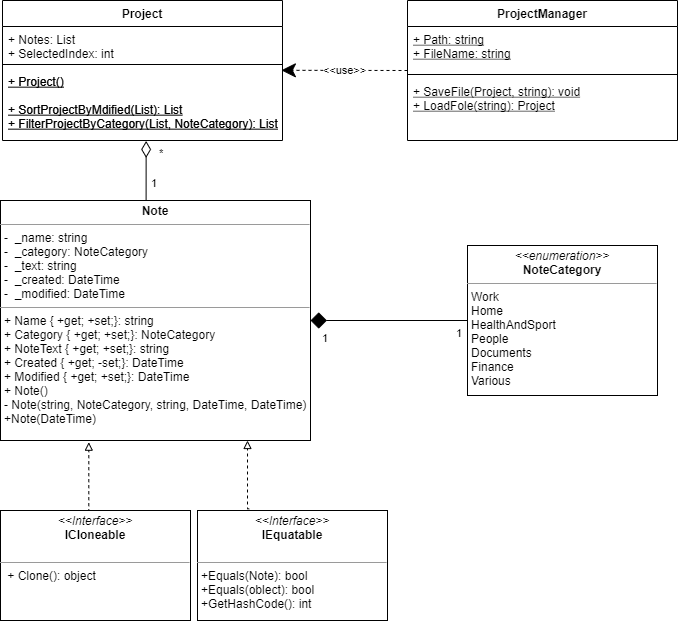

The diagram above was exported from draw.io. Its source (the exported page's mxGraphModel, read from the mxfile embedded in the PNG):
<mxGraphModel dx="1038" dy="575" grid="1" gridSize="10" guides="1" tooltips="1" connect="1" arrows="1" fold="1" page="1" pageScale="1" pageWidth="827" pageHeight="1169" math="0" shadow="0">
  <root>
    <mxCell id="0" />
    <mxCell id="1" parent="0" />
    <mxCell id="5halR_1K-nt4hbEGs724-30" value="&lt;p style=&quot;margin: 0px ; margin-top: 4px ; text-align: center&quot;&gt;&lt;b&gt;Note&lt;/b&gt;&lt;/p&gt;&lt;hr size=&quot;1&quot;&gt;&lt;p style=&quot;margin: 0px ; margin-left: 4px&quot;&gt;-&amp;nbsp; _name: string&lt;/p&gt;&lt;p style=&quot;margin: 0px ; margin-left: 4px&quot;&gt;-&amp;nbsp; _category: NoteCategory&lt;br&gt;&lt;/p&gt;&lt;p style=&quot;margin: 0px ; margin-left: 4px&quot;&gt;-&amp;nbsp; _text: string&lt;br&gt;&lt;/p&gt;&lt;p style=&quot;margin: 0px ; margin-left: 4px&quot;&gt;-&amp;nbsp; _created: DateTime&lt;/p&gt;&lt;p style=&quot;margin: 0px ; margin-left: 4px&quot;&gt;-&amp;nbsp; _modified: DateTime&lt;/p&gt;&lt;hr size=&quot;1&quot;&gt;&lt;p style=&quot;margin: 0px 0px 0px 4px&quot;&gt;+ Name { +get; +set;}: string&lt;/p&gt;&lt;p style=&quot;margin: 0px 0px 0px 4px&quot;&gt;+ Category { +get; +set;}: NoteCategory&lt;/p&gt;&lt;p style=&quot;margin: 0px 0px 0px 4px&quot;&gt;+ NoteText { +get; +set;}: string&lt;/p&gt;&lt;p style=&quot;margin: 0px 0px 0px 4px&quot;&gt;+ Created { +get; -set;}: DateTime&lt;/p&gt;&lt;p style=&quot;margin: 0px 0px 0px 4px&quot;&gt;+ Modified { +get; +set;}: DateTime&lt;/p&gt;&lt;p style=&quot;margin: 0px 0px 0px 4px&quot;&gt;+ Note()&lt;/p&gt;&lt;p style=&quot;margin: 0px 0px 0px 4px&quot;&gt;- Note(string, NoteCategory, string, DateTime, DateTime)&lt;/p&gt;&lt;p style=&quot;margin: 0px 0px 0px 4px&quot;&gt;+Note(DateTime)&lt;/p&gt;&lt;p style=&quot;margin: 0px 0px 0px 4px&quot;&gt;&lt;br&gt;&lt;/p&gt;" style="verticalAlign=top;align=left;overflow=fill;fontSize=12;fontFamily=Helvetica;html=1;" parent="1" vertex="1">
      <mxGeometry x="203" y="230" width="310" height="240" as="geometry" />
    </mxCell>
    <mxCell id="5halR_1K-nt4hbEGs724-48" value="&lt;p style=&quot;margin: 0px ; margin-top: 4px ; text-align: center&quot;&gt;&lt;i&gt;&amp;lt;&amp;lt;enumeration&amp;gt;&amp;gt;&lt;/i&gt;&lt;br&gt;&lt;b&gt;NoteCategory&lt;/b&gt;&lt;/p&gt;&lt;hr size=&quot;1&quot;&gt;&lt;p style=&quot;margin: 0px 0px 0px 4px&quot;&gt;Work&lt;/p&gt;&lt;p style=&quot;margin: 0px 0px 0px 4px&quot;&gt;&lt;span&gt;Home&lt;/span&gt;&lt;/p&gt;&lt;p style=&quot;margin: 0px 0px 0px 4px&quot;&gt;&lt;span&gt;HealthAndSport&lt;/span&gt;&lt;/p&gt;&lt;p style=&quot;margin: 0px 0px 0px 4px&quot;&gt;&lt;span&gt;People&lt;/span&gt;&lt;/p&gt;&lt;p style=&quot;margin: 0px 0px 0px 4px&quot;&gt;&lt;span&gt;Documents&lt;/span&gt;&lt;/p&gt;&lt;p style=&quot;margin: 0px 0px 0px 4px&quot;&gt;&lt;span&gt;Finance&lt;/span&gt;&lt;/p&gt;&lt;p style=&quot;margin: 0px 0px 0px 4px&quot;&gt;&lt;span&gt;Various&lt;/span&gt;&lt;/p&gt;&lt;p style=&quot;margin: 0px ; margin-left: 4px&quot;&gt;&lt;br&gt;&lt;/p&gt;" style="verticalAlign=top;align=left;overflow=fill;fontSize=12;fontFamily=Helvetica;html=1;" parent="1" vertex="1">
      <mxGeometry x="670" y="275" width="190" height="150" as="geometry" />
    </mxCell>
    <mxCell id="QvrRm39rck4HwCmwIxol-2" style="edgeStyle=orthogonalEdgeStyle;rounded=0;orthogonalLoop=1;jettySize=auto;html=1;exitX=0.5;exitY=0;exitDx=0;exitDy=0;entryX=0.301;entryY=1.007;entryDx=0;entryDy=0;entryPerimeter=0;endArrow=block;endFill=0;dashed=1;" edge="1" parent="1">
      <mxGeometry relative="1" as="geometry">
        <mxPoint x="293" y="540" as="sourcePoint" />
        <mxPoint x="291.30999999999995" y="471.68000000000006" as="targetPoint" />
        <Array as="points">
          <mxPoint x="291" y="540" />
        </Array>
      </mxGeometry>
    </mxCell>
    <mxCell id="5halR_1K-nt4hbEGs724-49" value="&lt;p style=&quot;margin: 0px ; margin-top: 4px ; text-align: center&quot;&gt;&lt;i&gt;&amp;lt;&amp;lt;Interface&amp;gt;&amp;gt;&lt;/i&gt;&lt;br&gt;&lt;b&gt;ICloneable&lt;/b&gt;&lt;/p&gt;&lt;br&gt;&lt;hr size=&quot;1&quot;&gt;&lt;p style=&quot;margin: 0px ; margin-left: 4px&quot;&gt;&amp;nbsp;+ Clone(): object&lt;/p&gt;" style="verticalAlign=top;align=left;overflow=fill;fontSize=12;fontFamily=Helvetica;html=1;" parent="1" vertex="1">
      <mxGeometry x="203" y="540" width="190" height="110" as="geometry" />
    </mxCell>
    <mxCell id="IWWu0L5c2kioOkdxcrLX-3" value="Project" style="swimlane;fontStyle=1;align=center;verticalAlign=top;childLayout=stackLayout;horizontal=1;startSize=26;horizontalStack=0;resizeParent=1;resizeParentMax=0;resizeLast=0;collapsible=1;marginBottom=0;" parent="1" vertex="1">
      <mxGeometry x="205" y="30" width="280" height="140" as="geometry" />
    </mxCell>
    <mxCell id="IWWu0L5c2kioOkdxcrLX-4" value="+ Notes: List&#10;+ SelectedIndex: int" style="text;strokeColor=none;fillColor=none;align=left;verticalAlign=top;spacingLeft=4;spacingRight=4;overflow=hidden;rotatable=0;points=[[0,0.5],[1,0.5]];portConstraint=eastwest;" parent="IWWu0L5c2kioOkdxcrLX-3" vertex="1">
      <mxGeometry y="26" width="280" height="34" as="geometry" />
    </mxCell>
    <mxCell id="IWWu0L5c2kioOkdxcrLX-5" value="" style="line;strokeWidth=1;fillColor=none;align=left;verticalAlign=middle;spacingTop=-1;spacingLeft=3;spacingRight=3;rotatable=0;labelPosition=right;points=[];portConstraint=eastwest;" parent="IWWu0L5c2kioOkdxcrLX-3" vertex="1">
      <mxGeometry y="60" width="280" height="8" as="geometry" />
    </mxCell>
    <mxCell id="IWWu0L5c2kioOkdxcrLX-6" value="+ Project()&#10;&#10;+ SortProjectByMdified(List): List&#10;+ FilterProjectByCategory(List, NoteCategory): List" style="text;strokeColor=none;fillColor=none;align=left;verticalAlign=top;spacingLeft=4;spacingRight=4;overflow=hidden;rotatable=0;points=[[0,0.5],[1,0.5]];portConstraint=eastwest;fontStyle=4" parent="IWWu0L5c2kioOkdxcrLX-3" vertex="1">
      <mxGeometry y="68" width="280" height="72" as="geometry" />
    </mxCell>
    <mxCell id="IWWu0L5c2kioOkdxcrLX-7" value="ProjectManager" style="swimlane;fontStyle=1;align=center;verticalAlign=top;childLayout=stackLayout;horizontal=1;startSize=26;horizontalStack=0;resizeParent=1;resizeParentMax=0;resizeLast=0;collapsible=1;marginBottom=0;" parent="1" vertex="1">
      <mxGeometry x="610" y="30" width="270" height="140" as="geometry" />
    </mxCell>
    <mxCell id="IWWu0L5c2kioOkdxcrLX-8" value="+ Path: string&#10;+ FileName: string" style="text;strokeColor=none;fillColor=none;align=left;verticalAlign=top;spacingLeft=4;spacingRight=4;overflow=hidden;rotatable=0;points=[[0,0.5],[1,0.5]];portConstraint=eastwest;fontStyle=4" parent="IWWu0L5c2kioOkdxcrLX-7" vertex="1">
      <mxGeometry y="26" width="270" height="44" as="geometry" />
    </mxCell>
    <mxCell id="IWWu0L5c2kioOkdxcrLX-9" value="" style="line;strokeWidth=1;fillColor=none;align=left;verticalAlign=middle;spacingTop=-1;spacingLeft=3;spacingRight=3;rotatable=0;labelPosition=right;points=[];portConstraint=eastwest;" parent="IWWu0L5c2kioOkdxcrLX-7" vertex="1">
      <mxGeometry y="70" width="270" height="8" as="geometry" />
    </mxCell>
    <mxCell id="IWWu0L5c2kioOkdxcrLX-10" value="+ SaveFile(Project, string): void&#10;+ LoadFole(string): Project" style="text;strokeColor=none;fillColor=none;align=left;verticalAlign=top;spacingLeft=4;spacingRight=4;overflow=hidden;rotatable=0;points=[[0,0.5],[1,0.5]];portConstraint=eastwest;fontStyle=4" parent="IWWu0L5c2kioOkdxcrLX-7" vertex="1">
      <mxGeometry y="78" width="270" height="62" as="geometry" />
    </mxCell>
    <mxCell id="hmTG6pEHa0AOLIqJvM90-1" value="&lt;p style=&quot;margin: 0px ; margin-top: 4px ; text-align: center&quot;&gt;&lt;i&gt;&amp;lt;&amp;lt;Interface&amp;gt;&amp;gt;&lt;/i&gt;&lt;br&gt;&lt;b&gt;IEquatable&lt;/b&gt;&lt;/p&gt;&lt;br&gt;&lt;hr size=&quot;1&quot;&gt;&lt;p style=&quot;margin: 0px 0px 0px 4px&quot;&gt;+Equals(Note): bool&lt;/p&gt;&lt;p style=&quot;margin: 0px 0px 0px 4px&quot;&gt;+Equals(oblect): bool&lt;/p&gt;&lt;p style=&quot;margin: 0px 0px 0px 4px&quot;&gt;+GetHashCode(): int&lt;/p&gt;" style="verticalAlign=top;align=left;overflow=fill;fontSize=12;fontFamily=Helvetica;html=1;" parent="1" vertex="1">
      <mxGeometry x="400" y="540" width="190" height="110" as="geometry" />
    </mxCell>
    <mxCell id="hmTG6pEHa0AOLIqJvM90-2" value="" style="endArrow=none;html=1;endSize=12;startArrow=diamond;startSize=14;startFill=1;edgeStyle=orthogonalEdgeStyle;exitX=1;exitY=0.5;exitDx=0;exitDy=0;entryX=0;entryY=0.5;entryDx=0;entryDy=0;endFill=0;" parent="1" source="5halR_1K-nt4hbEGs724-30" target="5halR_1K-nt4hbEGs724-48" edge="1">
      <mxGeometry relative="1" as="geometry">
        <mxPoint x="365" y="680" as="sourcePoint" />
        <mxPoint x="365" y="520" as="targetPoint" />
      </mxGeometry>
    </mxCell>
    <mxCell id="hmTG6pEHa0AOLIqJvM90-3" value="1" style="edgeLabel;resizable=0;html=1;align=left;verticalAlign=top;" parent="hmTG6pEHa0AOLIqJvM90-2" connectable="0" vertex="1">
      <mxGeometry x="-1" relative="1" as="geometry">
        <mxPoint x="10" y="5" as="offset" />
      </mxGeometry>
    </mxCell>
    <mxCell id="hmTG6pEHa0AOLIqJvM90-4" value="1" style="edgeLabel;resizable=0;html=1;align=right;verticalAlign=top;" parent="hmTG6pEHa0AOLIqJvM90-2" connectable="0" vertex="1">
      <mxGeometry x="1" relative="1" as="geometry">
        <mxPoint x="-5" as="offset" />
      </mxGeometry>
    </mxCell>
    <mxCell id="lzep93sbGLOsrc3jlx4z-3" value="" style="endArrow=none;html=1;endSize=12;startArrow=diamondThin;startSize=14;startFill=0;edgeStyle=orthogonalEdgeStyle;strokeWidth=1;entryX=0.5;entryY=0;entryDx=0;entryDy=0;exitX=0.513;exitY=1.006;exitDx=0;exitDy=0;exitPerimeter=0;endFill=0;rounded=0;" parent="1" source="IWWu0L5c2kioOkdxcrLX-6" target="5halR_1K-nt4hbEGs724-30" edge="1">
      <mxGeometry relative="1" as="geometry">
        <mxPoint x="370" y="220" as="sourcePoint" />
        <mxPoint x="830" y="320" as="targetPoint" />
        <Array as="points">
          <mxPoint x="349" y="230" />
        </Array>
      </mxGeometry>
    </mxCell>
    <mxCell id="lzep93sbGLOsrc3jlx4z-4" value="*" style="edgeLabel;resizable=0;html=1;align=left;verticalAlign=top;" parent="lzep93sbGLOsrc3jlx4z-3" connectable="0" vertex="1">
      <mxGeometry x="-1" relative="1" as="geometry">
        <mxPoint x="11" as="offset" />
      </mxGeometry>
    </mxCell>
    <mxCell id="lzep93sbGLOsrc3jlx4z-5" value="1" style="edgeLabel;resizable=0;html=1;align=right;verticalAlign=top;" parent="lzep93sbGLOsrc3jlx4z-3" connectable="0" vertex="1">
      <mxGeometry x="1" relative="1" as="geometry">
        <mxPoint x="2" y="-30" as="offset" />
      </mxGeometry>
    </mxCell>
    <mxCell id="lzep93sbGLOsrc3jlx4z-6" value="&amp;lt;&amp;lt;use&amp;gt;&amp;gt;" style="endArrow=classic;endSize=12;dashed=1;html=1;strokeWidth=1;exitX=0;exitY=0.5;exitDx=0;exitDy=0;entryX=0.996;entryY=0.025;entryDx=0;entryDy=0;entryPerimeter=0;endFill=1;" parent="1" source="IWWu0L5c2kioOkdxcrLX-7" target="IWWu0L5c2kioOkdxcrLX-6" edge="1">
      <mxGeometry width="160" relative="1" as="geometry">
        <mxPoint x="480" y="210" as="sourcePoint" />
        <mxPoint x="640" y="210" as="targetPoint" />
      </mxGeometry>
    </mxCell>
    <mxCell id="QvrRm39rck4HwCmwIxol-3" style="edgeStyle=orthogonalEdgeStyle;rounded=0;orthogonalLoop=1;jettySize=auto;html=1;exitX=0.5;exitY=0;exitDx=0;exitDy=0;entryX=0.301;entryY=1.007;entryDx=0;entryDy=0;entryPerimeter=0;endArrow=block;endFill=0;dashed=1;" edge="1" parent="1">
      <mxGeometry relative="1" as="geometry">
        <mxPoint x="451.7" y="538.32" as="sourcePoint" />
        <mxPoint x="450.00999999999993" y="470.00000000000006" as="targetPoint" />
        <Array as="points">
          <mxPoint x="449.7" y="538.32" />
        </Array>
      </mxGeometry>
    </mxCell>
    <mxCell id="QvrRm39rck4HwCmwIxol-4" value="+ Project()&#10;&#10;+ SortProjectByMdified(List): List&#10;+ FilterProjectByCategory(List, NoteCategory): List" style="text;strokeColor=none;fillColor=none;align=left;verticalAlign=top;spacingLeft=4;spacingRight=4;overflow=hidden;rotatable=0;points=[[0,0.5],[1,0.5]];portConstraint=eastwest;fontStyle=4" vertex="1" parent="1">
      <mxGeometry x="205" y="98" width="280" height="72" as="geometry" />
    </mxCell>
  </root>
</mxGraphModel>